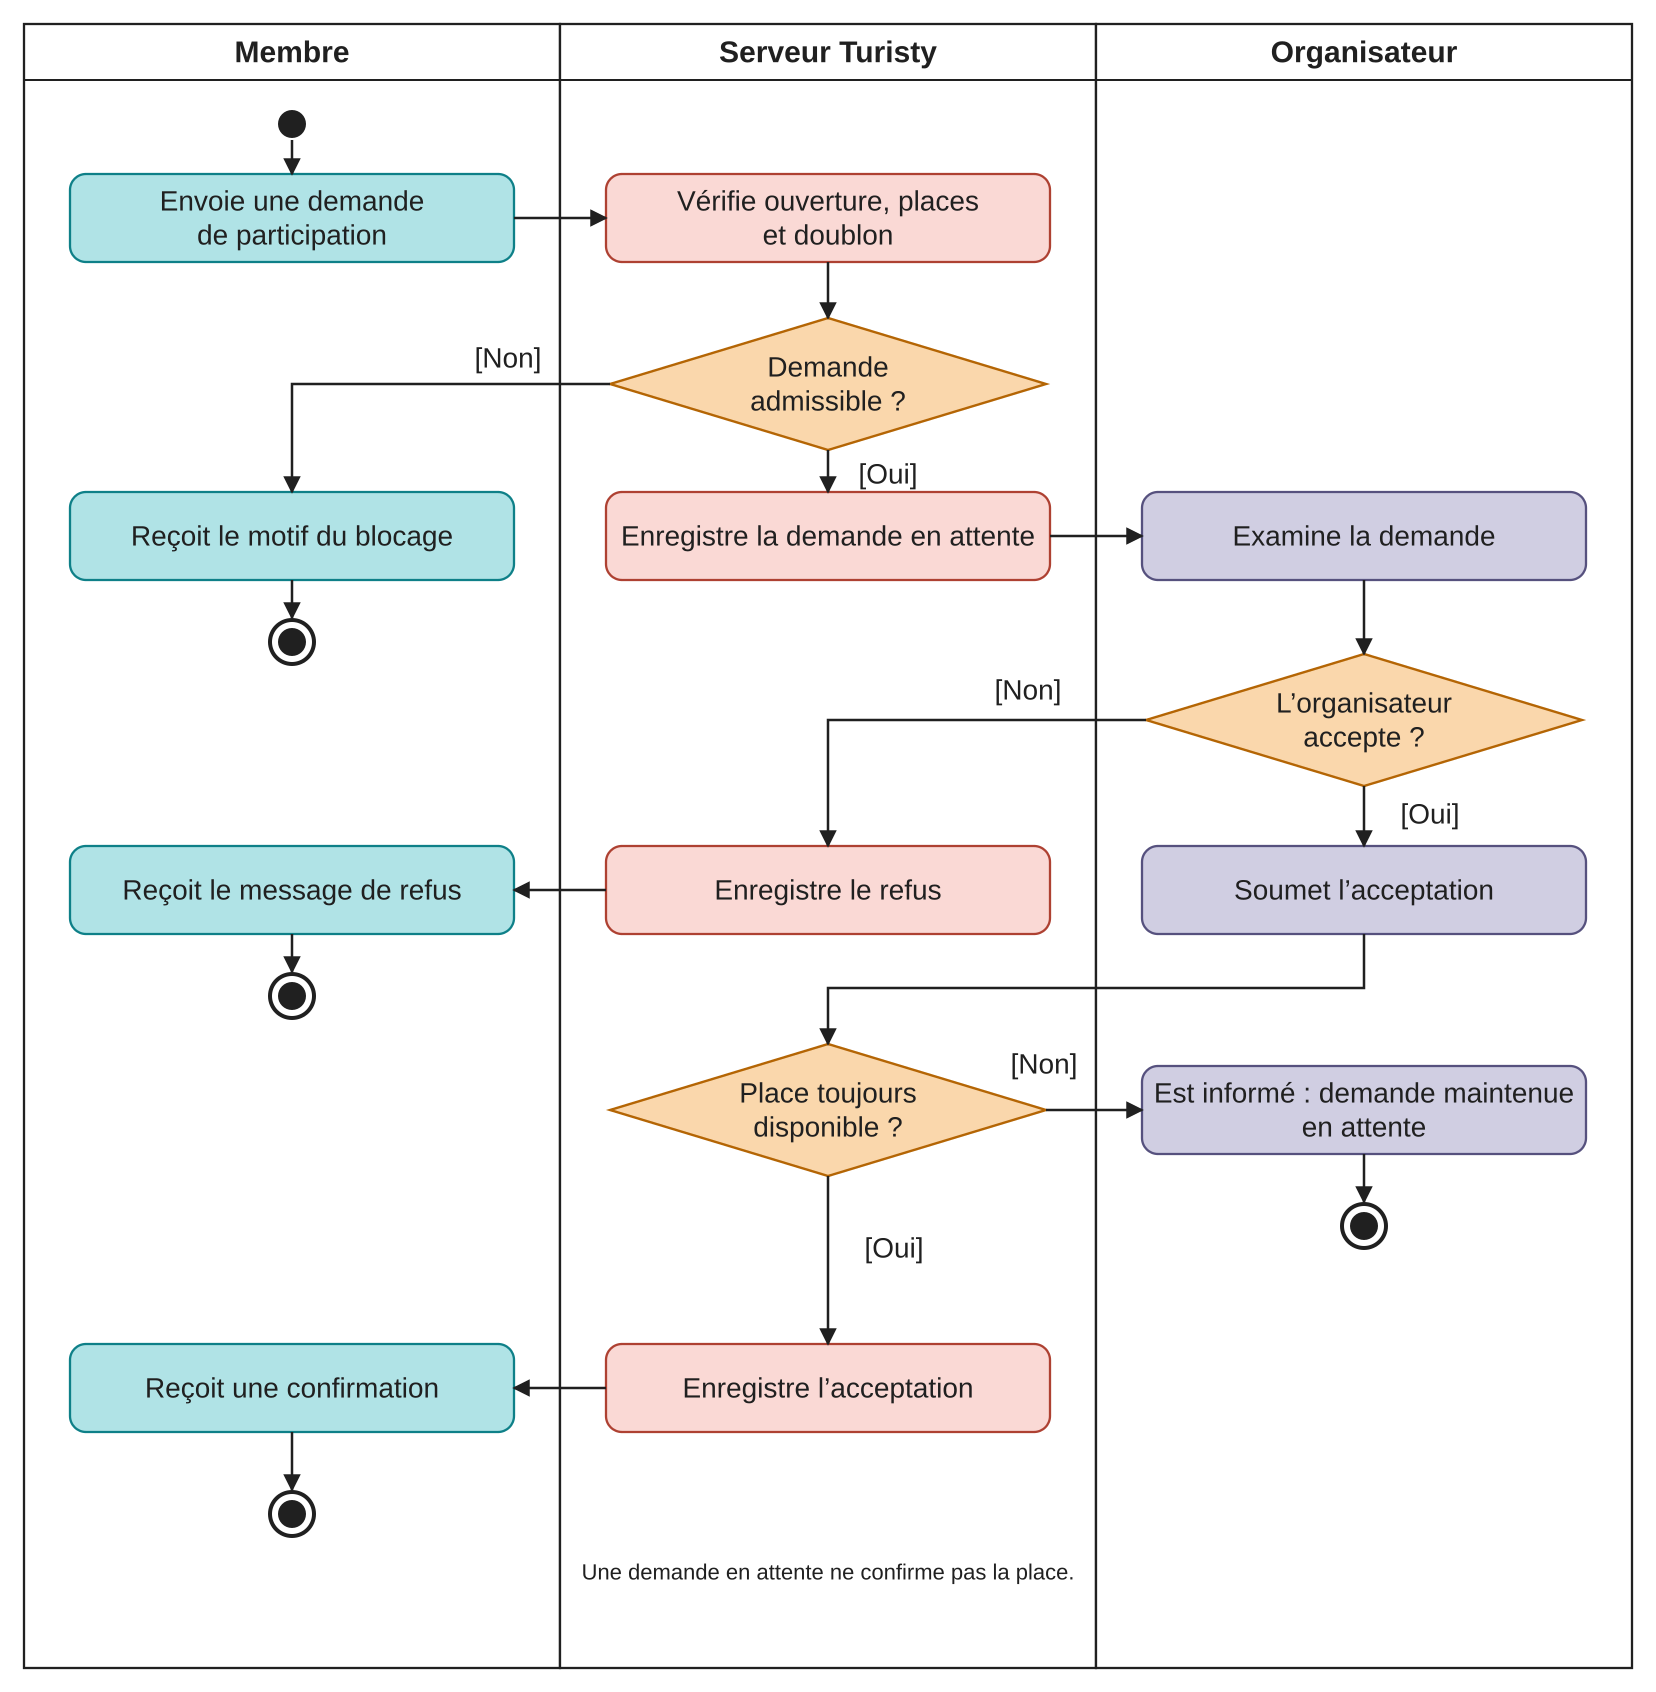

The diagram above was exported from draw.io. Its source (the exported page's mxGraphModel, read from the mxfile embedded in the PNG):
<mxGraphModel page="0" grid="1" background="#ffffff" pageWidth="828" pageHeight="846">
  <root>
    <mxCell id="0" />
    <mxCell id="1" parent="0" />
    <mxCell id="l0" value="Membre" style="swimlane;startSize=28;horizontal=1;fillColor=#ffffff;swimlaneFillColor=#ffffff;strokeColor=#202020;fontColor=#202020;fontStyle=1;fontSize=15;" vertex="1" parent="1">
      <mxGeometry as="geometry" x="12" y="12" width="268" height="822" />
    </mxCell>
    <mxCell id="l1" value="Serveur Turisty" style="swimlane;startSize=28;horizontal=1;fillColor=#ffffff;swimlaneFillColor=#ffffff;strokeColor=#202020;fontColor=#202020;fontStyle=1;fontSize=15;" vertex="1" parent="1">
      <mxGeometry as="geometry" x="280" y="12" width="268" height="822" />
    </mxCell>
    <mxCell id="l2" value="Organisateur" style="swimlane;startSize=28;horizontal=1;fillColor=#ffffff;swimlaneFillColor=#ffffff;strokeColor=#202020;fontColor=#202020;fontStyle=1;fontSize=15;" vertex="1" parent="1">
      <mxGeometry as="geometry" x="548" y="12" width="268" height="822" />
    </mxCell>
    <mxCell id="start" value="" style="ellipse;perimeter=ellipsePerimeter;aspect=fixed;fillColor=#202020;strokeColor=#202020;" vertex="1" parent="l0">
      <mxGeometry as="geometry" x="126.0" y="42.0" width="16" height="16" />
    </mxCell>
    <mxCell id="send" value="Envoie une demande&lt;br&gt;de participation" style="rounded=1;arcSize=20;whiteSpace=wrap;html=1;fillColor=#b0e3e6;strokeColor=#0e8088;fontColor=#202020;fontSize=14;" vertex="1" parent="l0">
      <mxGeometry as="geometry" x="23.0" y="75.0" width="222" height="44" />
    </mxCell>
    <mxCell id="e1" edge="1" parent="1" source="start" target="send" style="edgeStyle=segmentEdgeStyle;rounded=0;strokeColor=#202020;strokeWidth=1.25;endArrow=block;exitX=0.5;exitY=1;entryX=0.5;entryY=0;">
      <mxGeometry as="geometry" relative="1" />
    </mxCell>
    <mxCell id="check" value="Vérifie ouverture, places&lt;br&gt;et doublon" style="rounded=1;arcSize=20;whiteSpace=wrap;html=1;fillColor=#fad9d5;strokeColor=#ae4132;fontColor=#202020;fontSize=14;" vertex="1" parent="l1">
      <mxGeometry as="geometry" x="23.0" y="75.0" width="222" height="44" />
    </mxCell>
    <mxCell id="valid" value="Demande&lt;br&gt;admissible ?" style="rhombus;whiteSpace=wrap;html=1;fillColor=#fad7ac;strokeColor=#b46504;fontColor=#202020;fontSize=14;" vertex="1" parent="l1">
      <mxGeometry as="geometry" x="25.0" y="147.0" width="218" height="66" />
    </mxCell>
    <mxCell id="invalid" value="Reçoit le motif du blocage" style="rounded=1;arcSize=20;whiteSpace=wrap;html=1;fillColor=#b0e3e6;strokeColor=#0e8088;fontColor=#202020;fontSize=14;" vertex="1" parent="l0">
      <mxGeometry as="geometry" x="23.0" y="234.0" width="222" height="44" />
    </mxCell>
    <mxCell id="finI" value="" style="ellipse;perimeter=ellipsePerimeter;aspect=fixed;fillColor=#ffffff;strokeColor=#202020;strokeWidth=2;" vertex="1" parent="l0">
      <mxGeometry as="geometry" x="122.0" y="297.0" width="24" height="24" />
    </mxCell>
    <mxCell id="finIDot" value="" style="ellipse;aspect=fixed;fillColor=#202020;strokeColor=none;connectable=0;" vertex="1" parent="l0">
      <mxGeometry as="geometry" x="127" y="302" width="14" height="14" />
    </mxCell>
    <mxCell id="pending" value="Enregistre la demande en attente" style="rounded=1;arcSize=20;whiteSpace=wrap;html=1;fillColor=#fad9d5;strokeColor=#ae4132;fontColor=#202020;fontSize=14;" vertex="1" parent="l1">
      <mxGeometry as="geometry" x="23.0" y="234.0" width="222" height="44" />
    </mxCell>
    <mxCell id="review" value="Examine la demande" style="rounded=1;arcSize=20;whiteSpace=wrap;html=1;fillColor=#d0cee2;strokeColor=#56517e;fontColor=#202020;fontSize=14;" vertex="1" parent="l2">
      <mxGeometry as="geometry" x="23.0" y="234.0" width="222" height="44" />
    </mxCell>
    <mxCell id="decision" value="L’organisateur&lt;br&gt;accepte ?" style="rhombus;whiteSpace=wrap;html=1;fillColor=#fad7ac;strokeColor=#b46504;fontColor=#202020;fontSize=14;" vertex="1" parent="l2">
      <mxGeometry as="geometry" x="25.0" y="315.0" width="218" height="66" />
    </mxCell>
    <mxCell id="refuse" value="Enregistre le refus" style="rounded=1;arcSize=20;whiteSpace=wrap;html=1;fillColor=#fad9d5;strokeColor=#ae4132;fontColor=#202020;fontSize=14;" vertex="1" parent="l1">
      <mxGeometry as="geometry" x="23.0" y="411.0" width="222" height="44" />
    </mxCell>
    <mxCell id="rejected" value="Reçoit le message de refus" style="rounded=1;arcSize=20;whiteSpace=wrap;html=1;fillColor=#b0e3e6;strokeColor=#0e8088;fontColor=#202020;fontSize=14;" vertex="1" parent="l0">
      <mxGeometry as="geometry" x="23.0" y="411.0" width="222" height="44" />
    </mxCell>
    <mxCell id="finN" value="" style="ellipse;perimeter=ellipsePerimeter;aspect=fixed;fillColor=#ffffff;strokeColor=#202020;strokeWidth=2;" vertex="1" parent="l0">
      <mxGeometry as="geometry" x="122.0" y="474.0" width="24" height="24" />
    </mxCell>
    <mxCell id="finNDot" value="" style="ellipse;aspect=fixed;fillColor=#202020;strokeColor=none;connectable=0;" vertex="1" parent="l0">
      <mxGeometry as="geometry" x="127" y="479" width="14" height="14" />
    </mxCell>
    <mxCell id="recheck" value="Soumet l’acceptation" style="rounded=1;arcSize=20;whiteSpace=wrap;html=1;fillColor=#d0cee2;strokeColor=#56517e;fontColor=#202020;fontSize=14;" vertex="1" parent="l2">
      <mxGeometry as="geometry" x="23.0" y="411.0" width="222" height="44" />
    </mxCell>
    <mxCell id="seat" value="Place toujours&lt;br&gt;disponible ?" style="rhombus;whiteSpace=wrap;html=1;fillColor=#fad7ac;strokeColor=#b46504;fontColor=#202020;fontSize=14;" vertex="1" parent="l1">
      <mxGeometry as="geometry" x="25.0" y="510.0" width="218" height="66" />
    </mxCell>
    <mxCell id="retry" value="Est informé : demande maintenue&lt;br&gt;en attente" style="rounded=1;arcSize=20;whiteSpace=wrap;html=1;fillColor=#d0cee2;strokeColor=#56517e;fontColor=#202020;fontSize=14;" vertex="1" parent="l2">
      <mxGeometry as="geometry" x="23.0" y="521.0" width="222" height="44" />
    </mxCell>
    <mxCell id="finP" value="" style="ellipse;perimeter=ellipsePerimeter;aspect=fixed;fillColor=#ffffff;strokeColor=#202020;strokeWidth=2;" vertex="1" parent="l2">
      <mxGeometry as="geometry" x="122.0" y="589.0" width="24" height="24" />
    </mxCell>
    <mxCell id="finPDot" value="" style="ellipse;aspect=fixed;fillColor=#202020;strokeColor=none;connectable=0;" vertex="1" parent="l2">
      <mxGeometry as="geometry" x="127" y="594" width="14" height="14" />
    </mxCell>
    <mxCell id="record" value="Enregistre l’acceptation" style="rounded=1;arcSize=20;whiteSpace=wrap;html=1;fillColor=#fad9d5;strokeColor=#ae4132;fontColor=#202020;fontSize=14;" vertex="1" parent="l1">
      <mxGeometry as="geometry" x="23.0" y="660.0" width="222" height="44" />
    </mxCell>
    <mxCell id="accepted" value="Reçoit une confirmation" style="rounded=1;arcSize=20;whiteSpace=wrap;html=1;fillColor=#b0e3e6;strokeColor=#0e8088;fontColor=#202020;fontSize=14;" vertex="1" parent="l0">
      <mxGeometry as="geometry" x="23.0" y="660.0" width="222" height="44" />
    </mxCell>
    <mxCell id="finY" value="" style="ellipse;perimeter=ellipsePerimeter;aspect=fixed;fillColor=#ffffff;strokeColor=#202020;strokeWidth=2;" vertex="1" parent="l0">
      <mxGeometry as="geometry" x="122.0" y="733.0" width="24" height="24" />
    </mxCell>
    <mxCell id="finYDot" value="" style="ellipse;aspect=fixed;fillColor=#202020;strokeColor=none;connectable=0;" vertex="1" parent="l0">
      <mxGeometry as="geometry" x="127" y="738" width="14" height="14" />
    </mxCell>
    <mxCell id="e2" edge="1" parent="1" source="send" target="check" style="edgeStyle=segmentEdgeStyle;rounded=0;strokeColor=#202020;strokeWidth=1.25;endArrow=block;exitX=1;exitY=0.5;entryX=0;entryY=0.5;">
      <mxGeometry as="geometry" relative="1" />
    </mxCell>
    <mxCell id="e3" edge="1" parent="1" source="check" target="valid" style="edgeStyle=segmentEdgeStyle;rounded=0;strokeColor=#202020;strokeWidth=1.25;endArrow=block;exitX=0.5;exitY=1;entryX=0.5;entryY=0;">
      <mxGeometry as="geometry" relative="1" />
    </mxCell>
    <mxCell id="e4" edge="1" parent="1" source="valid" target="invalid" style="edgeStyle=segmentEdgeStyle;rounded=0;strokeColor=#202020;strokeWidth=1.25;endArrow=block;exitX=0;exitY=0.5;entryX=0.5;entryY=0;">
      <mxGeometry as="geometry" relative="1">
        <Array as="points">
          <mxPoint x="146" y="192" />
        </Array>
      </mxGeometry>
    </mxCell>
    <mxCell id="n5" value="[Non]" style="text;html=0;align=center;verticalAlign=middle;strokeColor=none;fillColor=none;fontColor=#202020;fontSize=14;" vertex="1" parent="1">
      <mxGeometry as="geometry" x="233.35" y="169" width="41.3" height="20" />
    </mxCell>
    <mxCell id="e6" edge="1" parent="1" source="invalid" target="finI" style="edgeStyle=segmentEdgeStyle;rounded=0;strokeColor=#202020;strokeWidth=1.25;endArrow=block;exitX=0.5;exitY=1;entryX=0.5;entryY=0;">
      <mxGeometry as="geometry" relative="1" />
    </mxCell>
    <mxCell id="e7" edge="1" parent="1" source="valid" target="pending" style="edgeStyle=segmentEdgeStyle;rounded=0;strokeColor=#202020;strokeWidth=1.25;endArrow=block;exitX=0.5;exitY=1;entryX=0.5;entryY=0;">
      <mxGeometry as="geometry" relative="1" />
    </mxCell>
    <mxCell id="n8" value="[Oui]" style="text;html=0;align=center;verticalAlign=middle;strokeColor=none;fillColor=none;fontColor=#202020;fontSize=14;" vertex="1" parent="1">
      <mxGeometry as="geometry" x="423.35" y="227" width="41.3" height="20" />
    </mxCell>
    <mxCell id="e9" edge="1" parent="1" source="pending" target="review" style="edgeStyle=segmentEdgeStyle;rounded=0;strokeColor=#202020;strokeWidth=1.25;endArrow=block;exitX=1;exitY=0.5;entryX=0;entryY=0.5;">
      <mxGeometry as="geometry" relative="1" />
    </mxCell>
    <mxCell id="e10" edge="1" parent="1" source="review" target="decision" style="edgeStyle=segmentEdgeStyle;rounded=0;strokeColor=#202020;strokeWidth=1.25;endArrow=block;exitX=0.5;exitY=1;entryX=0.5;entryY=0;">
      <mxGeometry as="geometry" relative="1" />
    </mxCell>
    <mxCell id="e11" edge="1" parent="1" source="decision" target="refuse" style="edgeStyle=segmentEdgeStyle;rounded=0;strokeColor=#202020;strokeWidth=1.25;endArrow=block;exitX=0;exitY=0.5;entryX=0.5;entryY=0;">
      <mxGeometry as="geometry" relative="1">
        <Array as="points">
          <mxPoint x="414" y="360" />
        </Array>
      </mxGeometry>
    </mxCell>
    <mxCell id="n12" value="[Non]" style="text;html=0;align=center;verticalAlign=middle;strokeColor=none;fillColor=none;fontColor=#202020;fontSize=14;" vertex="1" parent="1">
      <mxGeometry as="geometry" x="493.35" y="335" width="41.3" height="20" />
    </mxCell>
    <mxCell id="e13" edge="1" parent="1" source="refuse" target="rejected" style="edgeStyle=segmentEdgeStyle;rounded=0;strokeColor=#202020;strokeWidth=1.25;endArrow=block;exitX=0;exitY=0.5;entryX=1;entryY=0.5;">
      <mxGeometry as="geometry" relative="1" />
    </mxCell>
    <mxCell id="e14" edge="1" parent="1" source="rejected" target="finN" style="edgeStyle=segmentEdgeStyle;rounded=0;strokeColor=#202020;strokeWidth=1.25;endArrow=block;exitX=0.5;exitY=1;entryX=0.5;entryY=0;">
      <mxGeometry as="geometry" relative="1" />
    </mxCell>
    <mxCell id="e15" edge="1" parent="1" source="decision" target="recheck" style="edgeStyle=segmentEdgeStyle;rounded=0;strokeColor=#202020;strokeWidth=1.25;endArrow=block;exitX=0.5;exitY=1;entryX=0.5;entryY=0;">
      <mxGeometry as="geometry" relative="1" />
    </mxCell>
    <mxCell id="n16" value="[Oui]" style="text;html=0;align=center;verticalAlign=middle;strokeColor=none;fillColor=none;fontColor=#202020;fontSize=14;" vertex="1" parent="1">
      <mxGeometry as="geometry" x="694.35" y="397" width="41.3" height="20" />
    </mxCell>
    <mxCell id="e17" edge="1" parent="1" source="recheck" target="seat" style="edgeStyle=segmentEdgeStyle;rounded=0;strokeColor=#202020;strokeWidth=1.25;endArrow=block;exitX=0.5;exitY=1;entryX=0.5;entryY=0;">
      <mxGeometry as="geometry" relative="1">
        <Array as="points">
          <mxPoint x="682" y="494" />
          <mxPoint x="414" y="494" />
        </Array>
      </mxGeometry>
    </mxCell>
    <mxCell id="e18" edge="1" parent="1" source="seat" target="retry" style="edgeStyle=segmentEdgeStyle;rounded=0;strokeColor=#202020;strokeWidth=1.25;endArrow=block;exitX=1;exitY=0.5;entryX=0;entryY=0.5;">
      <mxGeometry as="geometry" relative="1" />
    </mxCell>
    <mxCell id="n19" value="[Non]" style="text;html=0;align=center;verticalAlign=middle;strokeColor=none;fillColor=none;fontColor=#202020;fontSize=14;" vertex="1" parent="1">
      <mxGeometry as="geometry" x="501.35" y="522" width="41.3" height="20" />
    </mxCell>
    <mxCell id="e20" edge="1" parent="1" source="retry" target="finP" style="edgeStyle=segmentEdgeStyle;rounded=0;strokeColor=#202020;strokeWidth=1.25;endArrow=block;exitX=0.5;exitY=1;entryX=0.5;entryY=0;">
      <mxGeometry as="geometry" relative="1" />
    </mxCell>
    <mxCell id="e21" edge="1" parent="1" source="seat" target="record" style="edgeStyle=segmentEdgeStyle;rounded=0;strokeColor=#202020;strokeWidth=1.25;endArrow=block;exitX=0.5;exitY=1;entryX=0.5;entryY=0;">
      <mxGeometry as="geometry" relative="1" />
    </mxCell>
    <mxCell id="n22" value="[Oui]" style="text;html=0;align=center;verticalAlign=middle;strokeColor=none;fillColor=none;fontColor=#202020;fontSize=14;" vertex="1" parent="1">
      <mxGeometry as="geometry" x="426.35" y="614" width="41.3" height="20" />
    </mxCell>
    <mxCell id="e23" edge="1" parent="1" source="record" target="accepted" style="edgeStyle=segmentEdgeStyle;rounded=0;strokeColor=#202020;strokeWidth=1.25;endArrow=block;exitX=0;exitY=0.5;entryX=1;entryY=0.5;">
      <mxGeometry as="geometry" relative="1" />
    </mxCell>
    <mxCell id="e24" edge="1" parent="1" source="accepted" target="finY" style="edgeStyle=segmentEdgeStyle;rounded=0;strokeColor=#202020;strokeWidth=1.25;endArrow=block;exitX=0.5;exitY=1;entryX=0.5;entryY=0;">
      <mxGeometry as="geometry" relative="1" />
    </mxCell>
    <mxCell id="n25" value="Une demande en attente ne confirme pas la place." style="text;html=0;align=center;verticalAlign=middle;strokeColor=none;fillColor=none;fontColor=#202020;fontSize=11;" vertex="1" parent="1">
      <mxGeometry as="geometry" x="258.24" y="776" width="311.52" height="20" />
    </mxCell>
  </root>
</mxGraphModel>